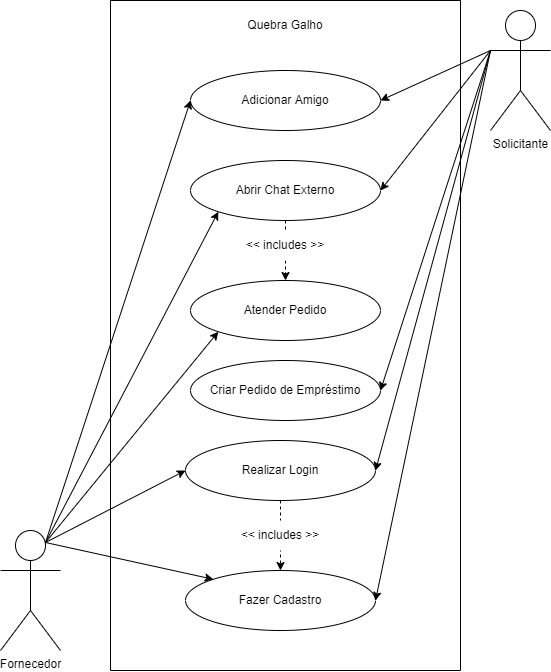

The diagram above was exported from draw.io. Its source (the exported page's mxGraphModel, read from the mxfile embedded in the PNG):
<mxGraphModel dx="1422" dy="762" grid="1" gridSize="10" guides="1" tooltips="1" connect="1" arrows="1" fold="1" page="1" pageScale="1" pageWidth="827" pageHeight="1169" math="0" shadow="0">
  <root>
    <mxCell id="0" />
    <mxCell id="1" parent="0" />
    <mxCell id="fqKc8AG7tx1A5Ktq4e4L-1" value="Fornecedor" style="shape=umlActor;verticalLabelPosition=bottom;verticalAlign=top;html=1;outlineConnect=0;" vertex="1" parent="1">
      <mxGeometry x="100" y="700" width="60" height="120" as="geometry" />
    </mxCell>
    <mxCell id="fqKc8AG7tx1A5Ktq4e4L-2" value="Solicitante" style="shape=umlActor;verticalLabelPosition=bottom;verticalAlign=top;html=1;outlineConnect=0;" vertex="1" parent="1">
      <mxGeometry x="590" y="180" width="60" height="120" as="geometry" />
    </mxCell>
    <mxCell id="fqKc8AG7tx1A5Ktq4e4L-6" value="" style="rounded=0;whiteSpace=wrap;html=1;direction=south;" vertex="1" parent="1">
      <mxGeometry x="210" y="170" width="350" height="670" as="geometry" />
    </mxCell>
    <mxCell id="fqKc8AG7tx1A5Ktq4e4L-10" value="Fazer Cadastro" style="ellipse;whiteSpace=wrap;html=1;" vertex="1" parent="1">
      <mxGeometry x="285" y="740" width="190" height="60" as="geometry" />
    </mxCell>
    <mxCell id="fqKc8AG7tx1A5Ktq4e4L-11" value="Quebra Galho" style="text;html=1;strokeColor=none;fillColor=none;align=center;verticalAlign=middle;whiteSpace=wrap;rounded=0;" vertex="1" parent="1">
      <mxGeometry x="295" y="180" width="180" height="30" as="geometry" />
    </mxCell>
    <mxCell id="fqKc8AG7tx1A5Ktq4e4L-13" value="Realizar Login" style="ellipse;whiteSpace=wrap;html=1;" vertex="1" parent="1">
      <mxGeometry x="285" y="610" width="190" height="60" as="geometry" />
    </mxCell>
    <mxCell id="fqKc8AG7tx1A5Ktq4e4L-14" value="Criar Pedido de Empréstimo" style="ellipse;whiteSpace=wrap;html=1;" vertex="1" parent="1">
      <mxGeometry x="290" y="530" width="190" height="60" as="geometry" />
    </mxCell>
    <mxCell id="fqKc8AG7tx1A5Ktq4e4L-15" value="Atender Pedido" style="ellipse;whiteSpace=wrap;html=1;" vertex="1" parent="1">
      <mxGeometry x="290" y="450" width="190" height="60" as="geometry" />
    </mxCell>
    <mxCell id="fqKc8AG7tx1A5Ktq4e4L-16" value="Abrir Chat Externo" style="ellipse;whiteSpace=wrap;html=1;" vertex="1" parent="1">
      <mxGeometry x="290" y="330" width="190" height="60" as="geometry" />
    </mxCell>
    <mxCell id="fqKc8AG7tx1A5Ktq4e4L-17" value="Adicionar Amigo" style="ellipse;whiteSpace=wrap;html=1;" vertex="1" parent="1">
      <mxGeometry x="290" y="240" width="190" height="60" as="geometry" />
    </mxCell>
    <mxCell id="fqKc8AG7tx1A5Ktq4e4L-29" value="" style="endArrow=classic;html=1;rounded=0;exitX=0.5;exitY=1;exitDx=0;exitDy=0;entryX=0.5;entryY=0;entryDx=0;entryDy=0;fontColor=none;noLabel=1;strokeColor=default;dashed=1;" edge="1" parent="1" source="fqKc8AG7tx1A5Ktq4e4L-13" target="fqKc8AG7tx1A5Ktq4e4L-10">
      <mxGeometry width="50" height="50" relative="1" as="geometry">
        <mxPoint x="390" y="510" as="sourcePoint" />
        <mxPoint x="440" y="460" as="targetPoint" />
      </mxGeometry>
    </mxCell>
    <mxCell id="fqKc8AG7tx1A5Ktq4e4L-30" value="&amp;lt;&amp;lt; includes &amp;gt;&amp;gt;" style="text;html=1;strokeColor=none;fillColor=default;align=center;verticalAlign=middle;whiteSpace=wrap;rounded=0;fontColor=none;" vertex="1" parent="1">
      <mxGeometry x="335" y="690" width="90" height="30" as="geometry" />
    </mxCell>
    <mxCell id="fqKc8AG7tx1A5Ktq4e4L-31" value="" style="endArrow=classic;html=1;rounded=0;dashed=1;fontColor=none;strokeColor=default;exitX=0.5;exitY=1;exitDx=0;exitDy=0;startArrow=none;entryX=0.5;entryY=0;entryDx=0;entryDy=0;" edge="1" parent="1" source="fqKc8AG7tx1A5Ktq4e4L-32" target="fqKc8AG7tx1A5Ktq4e4L-15">
      <mxGeometry width="50" height="50" relative="1" as="geometry">
        <mxPoint x="390" y="490" as="sourcePoint" />
        <mxPoint x="385" y="430" as="targetPoint" />
      </mxGeometry>
    </mxCell>
    <mxCell id="fqKc8AG7tx1A5Ktq4e4L-32" value="&amp;lt;&amp;lt; includes &amp;gt;&amp;gt;" style="text;html=1;strokeColor=none;fillColor=default;align=center;verticalAlign=middle;whiteSpace=wrap;rounded=0;fontColor=none;" vertex="1" parent="1">
      <mxGeometry x="340" y="400" width="90" height="30" as="geometry" />
    </mxCell>
    <mxCell id="fqKc8AG7tx1A5Ktq4e4L-33" value="" style="endArrow=none;html=1;rounded=0;dashed=1;fontColor=none;strokeColor=default;exitX=0.5;exitY=1;exitDx=0;exitDy=0;" edge="1" parent="1" source="fqKc8AG7tx1A5Ktq4e4L-16" target="fqKc8AG7tx1A5Ktq4e4L-32">
      <mxGeometry width="50" height="50" relative="1" as="geometry">
        <mxPoint x="385" y="390" as="sourcePoint" />
        <mxPoint x="385" y="430" as="targetPoint" />
      </mxGeometry>
    </mxCell>
    <mxCell id="fqKc8AG7tx1A5Ktq4e4L-34" value="" style="endArrow=classic;html=1;rounded=0;fontColor=none;strokeColor=default;exitX=0.75;exitY=0.1;exitDx=0;exitDy=0;exitPerimeter=0;entryX=0;entryY=0.5;entryDx=0;entryDy=0;" edge="1" parent="1" source="fqKc8AG7tx1A5Ktq4e4L-1" target="fqKc8AG7tx1A5Ktq4e4L-17">
      <mxGeometry width="50" height="50" relative="1" as="geometry">
        <mxPoint x="390" y="490" as="sourcePoint" />
        <mxPoint x="440" y="440" as="targetPoint" />
      </mxGeometry>
    </mxCell>
    <mxCell id="fqKc8AG7tx1A5Ktq4e4L-35" value="" style="endArrow=classic;html=1;rounded=0;fontColor=none;strokeColor=default;exitX=0.75;exitY=0.1;exitDx=0;exitDy=0;exitPerimeter=0;entryX=0;entryY=1;entryDx=0;entryDy=0;" edge="1" parent="1" source="fqKc8AG7tx1A5Ktq4e4L-1" target="fqKc8AG7tx1A5Ktq4e4L-16">
      <mxGeometry width="50" height="50" relative="1" as="geometry">
        <mxPoint x="390" y="490" as="sourcePoint" />
        <mxPoint x="440" y="440" as="targetPoint" />
      </mxGeometry>
    </mxCell>
    <mxCell id="fqKc8AG7tx1A5Ktq4e4L-36" value="" style="endArrow=classic;html=1;rounded=0;fontColor=none;strokeColor=default;exitX=0.75;exitY=0.1;exitDx=0;exitDy=0;exitPerimeter=0;entryX=0;entryY=1;entryDx=0;entryDy=0;" edge="1" parent="1" source="fqKc8AG7tx1A5Ktq4e4L-1" target="fqKc8AG7tx1A5Ktq4e4L-15">
      <mxGeometry width="50" height="50" relative="1" as="geometry">
        <mxPoint x="390" y="490" as="sourcePoint" />
        <mxPoint x="440" y="440" as="targetPoint" />
      </mxGeometry>
    </mxCell>
    <mxCell id="fqKc8AG7tx1A5Ktq4e4L-37" value="" style="endArrow=classic;html=1;rounded=0;fontColor=none;strokeColor=default;exitX=0.75;exitY=0.1;exitDx=0;exitDy=0;exitPerimeter=0;entryX=0;entryY=0.5;entryDx=0;entryDy=0;" edge="1" parent="1" source="fqKc8AG7tx1A5Ktq4e4L-1" target="fqKc8AG7tx1A5Ktq4e4L-13">
      <mxGeometry width="50" height="50" relative="1" as="geometry">
        <mxPoint x="390" y="490" as="sourcePoint" />
        <mxPoint x="440" y="440" as="targetPoint" />
      </mxGeometry>
    </mxCell>
    <mxCell id="fqKc8AG7tx1A5Ktq4e4L-38" value="" style="endArrow=classic;html=1;rounded=0;fontColor=none;strokeColor=default;exitX=0.75;exitY=0.1;exitDx=0;exitDy=0;exitPerimeter=0;entryX=0;entryY=0;entryDx=0;entryDy=0;" edge="1" parent="1" source="fqKc8AG7tx1A5Ktq4e4L-1" target="fqKc8AG7tx1A5Ktq4e4L-10">
      <mxGeometry width="50" height="50" relative="1" as="geometry">
        <mxPoint x="390" y="490" as="sourcePoint" />
        <mxPoint x="440" y="440" as="targetPoint" />
      </mxGeometry>
    </mxCell>
    <mxCell id="fqKc8AG7tx1A5Ktq4e4L-39" value="" style="endArrow=classic;html=1;rounded=0;fontColor=none;strokeColor=default;exitX=0;exitY=0.3333333333333333;exitDx=0;exitDy=0;exitPerimeter=0;entryX=1;entryY=0.5;entryDx=0;entryDy=0;" edge="1" parent="1" source="fqKc8AG7tx1A5Ktq4e4L-2" target="fqKc8AG7tx1A5Ktq4e4L-17">
      <mxGeometry width="50" height="50" relative="1" as="geometry">
        <mxPoint x="390" y="490" as="sourcePoint" />
        <mxPoint x="440" y="440" as="targetPoint" />
      </mxGeometry>
    </mxCell>
    <mxCell id="fqKc8AG7tx1A5Ktq4e4L-40" value="" style="endArrow=classic;html=1;rounded=0;fontColor=none;strokeColor=default;exitX=0;exitY=0.3333333333333333;exitDx=0;exitDy=0;exitPerimeter=0;entryX=1;entryY=0.5;entryDx=0;entryDy=0;" edge="1" parent="1" source="fqKc8AG7tx1A5Ktq4e4L-2" target="fqKc8AG7tx1A5Ktq4e4L-16">
      <mxGeometry width="50" height="50" relative="1" as="geometry">
        <mxPoint x="390" y="490" as="sourcePoint" />
        <mxPoint x="440" y="440" as="targetPoint" />
      </mxGeometry>
    </mxCell>
    <mxCell id="fqKc8AG7tx1A5Ktq4e4L-41" value="" style="endArrow=classic;html=1;rounded=0;fontColor=none;strokeColor=default;exitX=0;exitY=0.3333333333333333;exitDx=0;exitDy=0;exitPerimeter=0;entryX=1;entryY=0.5;entryDx=0;entryDy=0;" edge="1" parent="1" source="fqKc8AG7tx1A5Ktq4e4L-2" target="fqKc8AG7tx1A5Ktq4e4L-14">
      <mxGeometry width="50" height="50" relative="1" as="geometry">
        <mxPoint x="390" y="490" as="sourcePoint" />
        <mxPoint x="440" y="440" as="targetPoint" />
      </mxGeometry>
    </mxCell>
    <mxCell id="fqKc8AG7tx1A5Ktq4e4L-42" value="" style="endArrow=classic;html=1;rounded=0;fontColor=none;strokeColor=default;exitX=0;exitY=0.3333333333333333;exitDx=0;exitDy=0;exitPerimeter=0;entryX=1;entryY=0.5;entryDx=0;entryDy=0;" edge="1" parent="1" source="fqKc8AG7tx1A5Ktq4e4L-2" target="fqKc8AG7tx1A5Ktq4e4L-13">
      <mxGeometry width="50" height="50" relative="1" as="geometry">
        <mxPoint x="390" y="490" as="sourcePoint" />
        <mxPoint x="440" y="440" as="targetPoint" />
      </mxGeometry>
    </mxCell>
    <mxCell id="fqKc8AG7tx1A5Ktq4e4L-43" value="" style="endArrow=classic;html=1;rounded=0;fontColor=none;strokeColor=default;exitX=0;exitY=0.3333333333333333;exitDx=0;exitDy=0;exitPerimeter=0;entryX=1;entryY=0.5;entryDx=0;entryDy=0;" edge="1" parent="1" source="fqKc8AG7tx1A5Ktq4e4L-2" target="fqKc8AG7tx1A5Ktq4e4L-10">
      <mxGeometry width="50" height="50" relative="1" as="geometry">
        <mxPoint x="390" y="490" as="sourcePoint" />
        <mxPoint x="440" y="440" as="targetPoint" />
      </mxGeometry>
    </mxCell>
  </root>
</mxGraphModel>